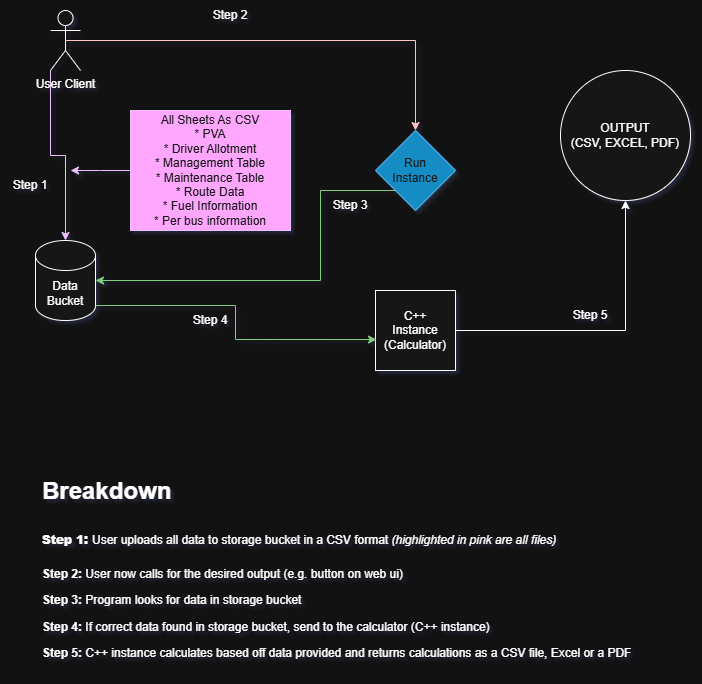

The diagram above was exported from draw.io. Its source (the exported page's mxGraphModel, read from the mxfile embedded in the PNG):
<mxGraphModel dx="1224" dy="1136" grid="1" gridSize="10" guides="1" tooltips="1" connect="1" arrows="1" fold="1" page="1" pageScale="1" pageWidth="850" pageHeight="1100" math="0" shadow="0">
  <root>
    <mxCell id="0" />
    <mxCell id="1" parent="0" />
    <mxCell id="aRLDRRWoIM9FVY5mlKn2-13" style="edgeStyle=orthogonalEdgeStyle;rounded=0;orthogonalLoop=1;jettySize=auto;html=1;exitX=0.5;exitY=0.5;exitDx=0;exitDy=0;exitPerimeter=0;entryX=0.5;entryY=0;entryDx=0;entryDy=0;fillColor=#a20025;strokeColor=#6F0000;" edge="1" parent="1" source="aRLDRRWoIM9FVY5mlKn2-1" target="aRLDRRWoIM9FVY5mlKn2-12">
      <mxGeometry relative="1" as="geometry" />
    </mxCell>
    <mxCell id="aRLDRRWoIM9FVY5mlKn2-1" value="User Client" style="shape=umlActor;verticalLabelPosition=bottom;verticalAlign=top;html=1;outlineConnect=0;" vertex="1" parent="1">
      <mxGeometry x="100" y="240" width="30" height="60" as="geometry" />
    </mxCell>
    <mxCell id="aRLDRRWoIM9FVY5mlKn2-2" value="Data&lt;div&gt;Bucket&lt;/div&gt;" style="shape=cylinder3;whiteSpace=wrap;html=1;boundedLbl=1;backgroundOutline=1;size=15;" vertex="1" parent="1">
      <mxGeometry x="85" y="470" width="60" height="80" as="geometry" />
    </mxCell>
    <mxCell id="aRLDRRWoIM9FVY5mlKn2-7" style="edgeStyle=orthogonalEdgeStyle;rounded=0;orthogonalLoop=1;jettySize=auto;html=1;exitX=0;exitY=1;exitDx=0;exitDy=0;exitPerimeter=0;entryX=0.5;entryY=0;entryDx=0;entryDy=0;entryPerimeter=0;fillColor=#6a00ff;strokeColor=#3700CC;" edge="1" parent="1" source="aRLDRRWoIM9FVY5mlKn2-1" target="aRLDRRWoIM9FVY5mlKn2-2">
      <mxGeometry relative="1" as="geometry" />
    </mxCell>
    <mxCell id="aRLDRRWoIM9FVY5mlKn2-11" style="edgeStyle=orthogonalEdgeStyle;rounded=0;orthogonalLoop=1;jettySize=auto;html=1;exitX=0;exitY=0.5;exitDx=0;exitDy=0;fillColor=#6a00ff;strokeColor=#3700CC;" edge="1" parent="1" source="aRLDRRWoIM9FVY5mlKn2-8">
      <mxGeometry relative="1" as="geometry">
        <mxPoint x="120" y="400" as="targetPoint" />
      </mxGeometry>
    </mxCell>
    <mxCell id="aRLDRRWoIM9FVY5mlKn2-8" value="All Sheets As CSV&lt;div&gt;* PVA&lt;/div&gt;&lt;div&gt;* Driver Allotment&lt;/div&gt;&lt;div&gt;* Management Table&lt;/div&gt;&lt;div&gt;* Maintenance Table&lt;/div&gt;&lt;div&gt;* Route Data&lt;/div&gt;&lt;div&gt;* Fuel Information&lt;/div&gt;&lt;div&gt;* Per bus information&lt;/div&gt;" style="text;html=1;align=center;verticalAlign=middle;whiteSpace=wrap;rounded=0;fillColor=#6a00ff;fontColor=#ffffff;strokeColor=#3700CC;" vertex="1" parent="1">
      <mxGeometry x="180" y="340" width="160" height="120" as="geometry" />
    </mxCell>
    <mxCell id="aRLDRRWoIM9FVY5mlKn2-12" value="Run&lt;div&gt;Instance&lt;/div&gt;" style="rhombus;whiteSpace=wrap;html=1;fillColor=#1ba1e2;fontColor=#ffffff;strokeColor=#006EAF;" vertex="1" parent="1">
      <mxGeometry x="425" y="360" width="80" height="80" as="geometry" />
    </mxCell>
    <mxCell id="aRLDRRWoIM9FVY5mlKn2-17" style="edgeStyle=orthogonalEdgeStyle;rounded=0;orthogonalLoop=1;jettySize=auto;html=1;exitX=1;exitY=0.5;exitDx=0;exitDy=0;entryX=0.5;entryY=1;entryDx=0;entryDy=0;" edge="1" parent="1" source="aRLDRRWoIM9FVY5mlKn2-14" target="aRLDRRWoIM9FVY5mlKn2-18">
      <mxGeometry relative="1" as="geometry">
        <mxPoint x="670" y="460" as="targetPoint" />
      </mxGeometry>
    </mxCell>
    <mxCell id="aRLDRRWoIM9FVY5mlKn2-14" value="C++&lt;div&gt;Instance&lt;/div&gt;&lt;div&gt;(Calculator)&lt;/div&gt;" style="whiteSpace=wrap;html=1;aspect=fixed;" vertex="1" parent="1">
      <mxGeometry x="425" y="520" width="80" height="80" as="geometry" />
    </mxCell>
    <mxCell id="aRLDRRWoIM9FVY5mlKn2-15" style="edgeStyle=orthogonalEdgeStyle;rounded=0;orthogonalLoop=1;jettySize=auto;html=1;exitX=0;exitY=1;exitDx=0;exitDy=0;entryX=1;entryY=0.5;entryDx=0;entryDy=0;entryPerimeter=0;fillColor=#008a00;strokeColor=#005700;" edge="1" parent="1" source="aRLDRRWoIM9FVY5mlKn2-12" target="aRLDRRWoIM9FVY5mlKn2-2">
      <mxGeometry relative="1" as="geometry">
        <Array as="points">
          <mxPoint x="370" y="420" />
          <mxPoint x="370" y="510" />
        </Array>
      </mxGeometry>
    </mxCell>
    <mxCell id="aRLDRRWoIM9FVY5mlKn2-16" style="edgeStyle=orthogonalEdgeStyle;rounded=0;orthogonalLoop=1;jettySize=auto;html=1;exitX=1;exitY=1;exitDx=0;exitDy=-15;exitPerimeter=0;entryX=0.013;entryY=0.613;entryDx=0;entryDy=0;entryPerimeter=0;fillColor=#008a00;strokeColor=#005700;" edge="1" parent="1" source="aRLDRRWoIM9FVY5mlKn2-2" target="aRLDRRWoIM9FVY5mlKn2-14">
      <mxGeometry relative="1" as="geometry" />
    </mxCell>
    <mxCell id="aRLDRRWoIM9FVY5mlKn2-18" value="OUTPUT&lt;div&gt;(CSV, EXCEL, PDF)&lt;/div&gt;" style="ellipse;whiteSpace=wrap;html=1;aspect=fixed;" vertex="1" parent="1">
      <mxGeometry x="610" y="300" width="130" height="130" as="geometry" />
    </mxCell>
    <mxCell id="aRLDRRWoIM9FVY5mlKn2-19" value="Step 1" style="text;html=1;align=center;verticalAlign=middle;whiteSpace=wrap;rounded=0;" vertex="1" parent="1">
      <mxGeometry x="50" y="400" width="60" height="30" as="geometry" />
    </mxCell>
    <mxCell id="aRLDRRWoIM9FVY5mlKn2-21" value="Step 3" style="text;html=1;align=center;verticalAlign=middle;whiteSpace=wrap;rounded=0;" vertex="1" parent="1">
      <mxGeometry x="370" y="420" width="60" height="30" as="geometry" />
    </mxCell>
    <mxCell id="aRLDRRWoIM9FVY5mlKn2-22" value="Step 2" style="text;html=1;align=center;verticalAlign=middle;whiteSpace=wrap;rounded=0;" vertex="1" parent="1">
      <mxGeometry x="250" y="230" width="60" height="30" as="geometry" />
    </mxCell>
    <mxCell id="aRLDRRWoIM9FVY5mlKn2-24" value="Step 4" style="text;html=1;align=center;verticalAlign=middle;whiteSpace=wrap;rounded=0;" vertex="1" parent="1">
      <mxGeometry x="230" y="535" width="60" height="30" as="geometry" />
    </mxCell>
    <mxCell id="aRLDRRWoIM9FVY5mlKn2-26" value="Step 5" style="text;html=1;align=center;verticalAlign=middle;whiteSpace=wrap;rounded=0;" vertex="1" parent="1">
      <mxGeometry x="610" y="530" width="60" height="30" as="geometry" />
    </mxCell>
    <mxCell id="aRLDRRWoIM9FVY5mlKn2-27" value="&lt;h1 style=&quot;margin-top: 0px;&quot;&gt;&lt;span style=&quot;background-color: transparent; color: light-dark(rgb(0, 0, 0), rgb(255, 255, 255));&quot;&gt;Breakdown&lt;/span&gt;&lt;/h1&gt;&lt;h1 style=&quot;margin-top: 0px;&quot;&gt;&lt;b style=&quot;background-color: transparent; color: light-dark(rgb(0, 0, 0), rgb(255, 255, 255)); font-size: 12px;&quot;&gt;Step 1: &lt;/b&gt;&lt;span style=&quot;background-color: transparent; color: light-dark(rgb(0, 0, 0), rgb(255, 255, 255)); font-size: 12px; font-weight: normal;&quot;&gt;User uploads all data to storage bucket in a CSV format&amp;nbsp;&lt;/span&gt;&lt;i style=&quot;background-color: transparent; color: light-dark(rgb(0, 0, 0), rgb(255, 255, 255)); font-size: 12px; font-weight: normal;&quot;&gt;(highlighted in pink are all files)&lt;/i&gt;&lt;/h1&gt;&lt;p&gt;&lt;span style=&quot;background-color: transparent; color: light-dark(rgb(0, 0, 0), rgb(255, 255, 255));&quot;&gt;&lt;b style=&quot;&quot;&gt;Step 2: &lt;/b&gt;User now calls for the desired output (e.g. button on web ui)&lt;/span&gt;&lt;/p&gt;&lt;p&gt;&lt;span style=&quot;background-color: transparent; color: light-dark(rgb(0, 0, 0), rgb(255, 255, 255));&quot;&gt;&lt;b&gt;Step 3: &lt;/b&gt;Program looks for data in storage bucket&lt;/span&gt;&lt;/p&gt;&lt;p&gt;&lt;span style=&quot;background-color: transparent; color: light-dark(rgb(0, 0, 0), rgb(255, 255, 255));&quot;&gt;&lt;b&gt;Step 4: &lt;/b&gt;If correct data found in storage bucket, send to the calculator (C++ instance)&lt;/span&gt;&lt;/p&gt;&lt;p&gt;&lt;span style=&quot;background-color: transparent; color: light-dark(rgb(0, 0, 0), rgb(255, 255, 255));&quot;&gt;&lt;b&gt;Step 5: &lt;/b&gt;C++ instance calculates based off data provided and returns calculations as a CSV file, Excel or a PDF&lt;/span&gt;&lt;/p&gt;" style="text;html=1;whiteSpace=wrap;overflow=hidden;rounded=0;" vertex="1" parent="1">
      <mxGeometry x="90" y="700" width="620" height="200" as="geometry" />
    </mxCell>
  </root>
</mxGraphModel>